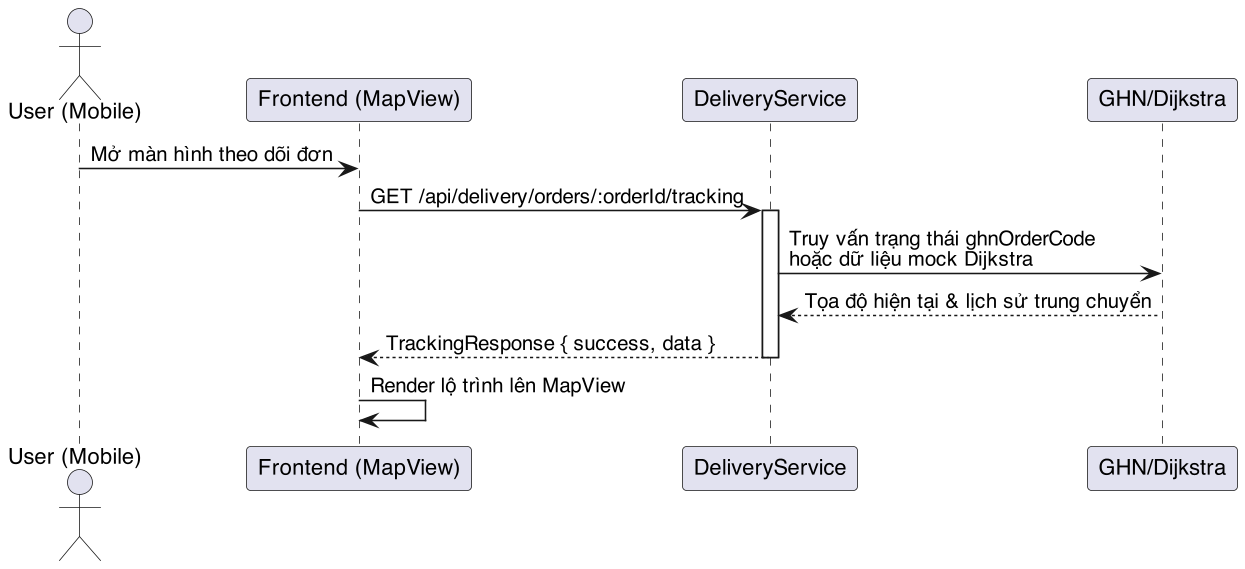

The diagram above was rendered by PlantUML. Its source (embedded in the PNG):
@startuml
skinparam dpi 150
skinparam defaultFontName "Helvetica"
skinparam shadowing false
actor "User (Mobile)" as User
participant "Frontend (MapView)" as Client
participant "DeliveryService" as Delivery
participant "GHN/Dijkstra" as Provider

User -> Client: Mở màn hình theo dõi đơn
Client -> Delivery: GET /api/delivery/orders/:orderId/tracking
activate Delivery
Delivery -> Provider: Truy vấn trạng thái ghnOrderCode\nhoặc dữ liệu mock Dijkstra
Provider --> Delivery: Tọa độ hiện tại & lịch sử trung chuyển
Delivery --> Client: TrackingResponse { success, data }
deactivate Delivery
Client -> Client: Render lộ trình lên MapView
@enduml